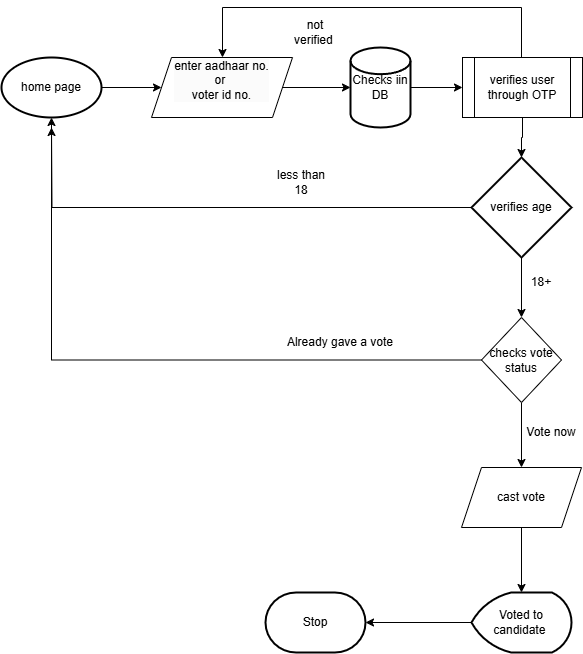

The diagram above was exported from draw.io. Its source (the exported page's mxGraphModel, read from the mxfile embedded in the PNG):
<mxGraphModel dx="1313" dy="1914" grid="1" gridSize="10" guides="1" tooltips="1" connect="1" arrows="1" fold="1" page="1" pageScale="1" pageWidth="827" pageHeight="1169" math="0" shadow="0">
  <root>
    <mxCell id="WIyWlLk6GJQsqaUBKTNV-0" />
    <mxCell id="WIyWlLk6GJQsqaUBKTNV-1" parent="WIyWlLk6GJQsqaUBKTNV-0" />
    <mxCell id="J0kWhl7J9BOAE2p8p-4c-11" value="" style="edgeStyle=orthogonalEdgeStyle;rounded=0;orthogonalLoop=1;jettySize=auto;html=1;" edge="1" parent="WIyWlLk6GJQsqaUBKTNV-1" source="J0kWhl7J9BOAE2p8p-4c-2" target="J0kWhl7J9BOAE2p8p-4c-6">
      <mxGeometry relative="1" as="geometry" />
    </mxCell>
    <mxCell id="J0kWhl7J9BOAE2p8p-4c-2" value="&#10;&lt;span style=&quot;color: rgb(0, 0, 0); font-family: Helvetica; font-size: 12px; font-style: normal; font-variant-ligatures: normal; font-variant-caps: normal; font-weight: 400; letter-spacing: normal; orphans: 2; text-align: center; text-indent: 0px; text-transform: none; widows: 2; word-spacing: 0px; -webkit-text-stroke-width: 0px; white-space: normal; background-color: rgb(251, 251, 251); text-decoration-thickness: initial; text-decoration-style: initial; text-decoration-color: initial; display: inline !important; float: none;&quot;&gt;enter aadhaar no.&lt;/span&gt;&lt;div style=&quot;forced-color-adjust: none; color: rgb(0, 0, 0); font-family: Helvetica; font-size: 12px; font-style: normal; font-variant-ligatures: normal; font-variant-caps: normal; font-weight: 400; letter-spacing: normal; orphans: 2; text-align: center; text-indent: 0px; text-transform: none; widows: 2; word-spacing: 0px; -webkit-text-stroke-width: 0px; white-space: normal; background-color: rgb(251, 251, 251); text-decoration-thickness: initial; text-decoration-style: initial; text-decoration-color: initial;&quot;&gt;or&amp;nbsp;&lt;/div&gt;&lt;div style=&quot;forced-color-adjust: none; color: rgb(0, 0, 0); font-family: Helvetica; font-size: 12px; font-style: normal; font-variant-ligatures: normal; font-variant-caps: normal; font-weight: 400; letter-spacing: normal; orphans: 2; text-align: center; text-indent: 0px; text-transform: none; widows: 2; word-spacing: 0px; -webkit-text-stroke-width: 0px; white-space: normal; background-color: rgb(251, 251, 251); text-decoration-thickness: initial; text-decoration-style: initial; text-decoration-color: initial;&quot;&gt;voter id no.&lt;/div&gt;&#10;&#10;" style="shape=parallelogram;perimeter=parallelogramPerimeter;whiteSpace=wrap;html=1;fixedSize=1;" vertex="1" parent="WIyWlLk6GJQsqaUBKTNV-1">
      <mxGeometry x="250" y="50" width="141" height="60" as="geometry" />
    </mxCell>
    <mxCell id="J0kWhl7J9BOAE2p8p-4c-27" value="" style="edgeStyle=orthogonalEdgeStyle;rounded=0;orthogonalLoop=1;jettySize=auto;html=1;" edge="1" parent="WIyWlLk6GJQsqaUBKTNV-1" source="J0kWhl7J9BOAE2p8p-4c-4" target="J0kWhl7J9BOAE2p8p-4c-2">
      <mxGeometry relative="1" as="geometry" />
    </mxCell>
    <mxCell id="J0kWhl7J9BOAE2p8p-4c-4" value="home page" style="strokeWidth=2;html=1;shape=mxgraph.flowchart.start_1;whiteSpace=wrap;" vertex="1" parent="WIyWlLk6GJQsqaUBKTNV-1">
      <mxGeometry x="100" y="50" width="100" height="60" as="geometry" />
    </mxCell>
    <mxCell id="J0kWhl7J9BOAE2p8p-4c-12" value="" style="edgeStyle=orthogonalEdgeStyle;rounded=0;orthogonalLoop=1;jettySize=auto;html=1;" edge="1" parent="WIyWlLk6GJQsqaUBKTNV-1" source="J0kWhl7J9BOAE2p8p-4c-6" target="J0kWhl7J9BOAE2p8p-4c-8">
      <mxGeometry relative="1" as="geometry" />
    </mxCell>
    <mxCell id="J0kWhl7J9BOAE2p8p-4c-6" value="Checks iin DB" style="strokeWidth=2;html=1;shape=mxgraph.flowchart.database;whiteSpace=wrap;" vertex="1" parent="WIyWlLk6GJQsqaUBKTNV-1">
      <mxGeometry x="449" y="40" width="60" height="80" as="geometry" />
    </mxCell>
    <mxCell id="J0kWhl7J9BOAE2p8p-4c-36" value="" style="edgeStyle=orthogonalEdgeStyle;rounded=0;orthogonalLoop=1;jettySize=auto;html=1;" edge="1" parent="WIyWlLk6GJQsqaUBKTNV-1" source="J0kWhl7J9BOAE2p8p-4c-8" target="J0kWhl7J9BOAE2p8p-4c-16">
      <mxGeometry relative="1" as="geometry" />
    </mxCell>
    <mxCell id="J0kWhl7J9BOAE2p8p-4c-8" value="verifies user&lt;div&gt;through OTP&lt;/div&gt;" style="shape=process;whiteSpace=wrap;html=1;backgroundOutline=1;" vertex="1" parent="WIyWlLk6GJQsqaUBKTNV-1">
      <mxGeometry x="561" y="50" width="120" height="60" as="geometry" />
    </mxCell>
    <mxCell id="J0kWhl7J9BOAE2p8p-4c-15" value="not verified&amp;nbsp;" style="text;html=1;align=center;verticalAlign=middle;whiteSpace=wrap;rounded=0;" vertex="1" parent="WIyWlLk6GJQsqaUBKTNV-1">
      <mxGeometry x="384" y="10" width="60" height="30" as="geometry" />
    </mxCell>
    <mxCell id="J0kWhl7J9BOAE2p8p-4c-19" style="edgeStyle=orthogonalEdgeStyle;rounded=0;orthogonalLoop=1;jettySize=auto;html=1;" edge="1" parent="WIyWlLk6GJQsqaUBKTNV-1" source="J0kWhl7J9BOAE2p8p-4c-16">
      <mxGeometry relative="1" as="geometry">
        <mxPoint x="150" y="120" as="targetPoint" />
      </mxGeometry>
    </mxCell>
    <mxCell id="J0kWhl7J9BOAE2p8p-4c-37" value="" style="edgeStyle=orthogonalEdgeStyle;rounded=0;orthogonalLoop=1;jettySize=auto;html=1;" edge="1" parent="WIyWlLk6GJQsqaUBKTNV-1" source="J0kWhl7J9BOAE2p8p-4c-16" target="J0kWhl7J9BOAE2p8p-4c-29">
      <mxGeometry relative="1" as="geometry" />
    </mxCell>
    <mxCell id="J0kWhl7J9BOAE2p8p-4c-16" value="verifies age" style="strokeWidth=2;html=1;shape=mxgraph.flowchart.decision;whiteSpace=wrap;" vertex="1" parent="WIyWlLk6GJQsqaUBKTNV-1">
      <mxGeometry x="570" y="150" width="100" height="100" as="geometry" />
    </mxCell>
    <mxCell id="J0kWhl7J9BOAE2p8p-4c-20" value="less than 18" style="text;html=1;align=center;verticalAlign=middle;whiteSpace=wrap;rounded=0;" vertex="1" parent="WIyWlLk6GJQsqaUBKTNV-1">
      <mxGeometry x="370" y="160" width="60" height="30" as="geometry" />
    </mxCell>
    <mxCell id="J0kWhl7J9BOAE2p8p-4c-47" value="" style="edgeStyle=orthogonalEdgeStyle;rounded=0;orthogonalLoop=1;jettySize=auto;html=1;" edge="1" parent="WIyWlLk6GJQsqaUBKTNV-1" source="J0kWhl7J9BOAE2p8p-4c-23" target="J0kWhl7J9BOAE2p8p-4c-46">
      <mxGeometry relative="1" as="geometry" />
    </mxCell>
    <mxCell id="J0kWhl7J9BOAE2p8p-4c-23" value="cast vote" style="shape=parallelogram;perimeter=parallelogramPerimeter;whiteSpace=wrap;html=1;fixedSize=1;" vertex="1" parent="WIyWlLk6GJQsqaUBKTNV-1">
      <mxGeometry x="560" y="460" width="120" height="60" as="geometry" />
    </mxCell>
    <mxCell id="J0kWhl7J9BOAE2p8p-4c-25" style="edgeStyle=orthogonalEdgeStyle;rounded=0;orthogonalLoop=1;jettySize=auto;html=1;" edge="1" parent="WIyWlLk6GJQsqaUBKTNV-1" source="J0kWhl7J9BOAE2p8p-4c-8" target="J0kWhl7J9BOAE2p8p-4c-2">
      <mxGeometry relative="1" as="geometry">
        <mxPoint x="553.5699999999999" y="30" as="sourcePoint" />
        <mxPoint x="270.003" y="27.600000000000023" as="targetPoint" />
        <Array as="points">
          <mxPoint x="620" />
          <mxPoint x="321" />
        </Array>
      </mxGeometry>
    </mxCell>
    <mxCell id="J0kWhl7J9BOAE2p8p-4c-28" value="18+" style="text;html=1;align=center;verticalAlign=middle;whiteSpace=wrap;rounded=0;" vertex="1" parent="WIyWlLk6GJQsqaUBKTNV-1">
      <mxGeometry x="610" y="260" width="60" height="30" as="geometry" />
    </mxCell>
    <mxCell id="J0kWhl7J9BOAE2p8p-4c-38" value="" style="edgeStyle=orthogonalEdgeStyle;rounded=0;orthogonalLoop=1;jettySize=auto;html=1;" edge="1" parent="WIyWlLk6GJQsqaUBKTNV-1" source="J0kWhl7J9BOAE2p8p-4c-29" target="J0kWhl7J9BOAE2p8p-4c-23">
      <mxGeometry relative="1" as="geometry" />
    </mxCell>
    <mxCell id="J0kWhl7J9BOAE2p8p-4c-42" value="" style="edgeStyle=orthogonalEdgeStyle;rounded=0;orthogonalLoop=1;jettySize=auto;html=1;" edge="1" parent="WIyWlLk6GJQsqaUBKTNV-1" source="J0kWhl7J9BOAE2p8p-4c-29" target="J0kWhl7J9BOAE2p8p-4c-4">
      <mxGeometry relative="1" as="geometry">
        <mxPoint x="520" y="352.5" as="targetPoint" />
      </mxGeometry>
    </mxCell>
    <mxCell id="J0kWhl7J9BOAE2p8p-4c-29" value="checks vote status" style="rhombus;whiteSpace=wrap;html=1;" vertex="1" parent="WIyWlLk6GJQsqaUBKTNV-1">
      <mxGeometry x="580" y="310" width="80" height="85" as="geometry" />
    </mxCell>
    <mxCell id="J0kWhl7J9BOAE2p8p-4c-44" value="Already gave a vote" style="text;html=1;align=center;verticalAlign=middle;whiteSpace=wrap;rounded=0;" vertex="1" parent="WIyWlLk6GJQsqaUBKTNV-1">
      <mxGeometry x="384" y="320" width="110" height="30" as="geometry" />
    </mxCell>
    <mxCell id="J0kWhl7J9BOAE2p8p-4c-45" value="Vote now" style="text;html=1;align=center;verticalAlign=middle;whiteSpace=wrap;rounded=0;" vertex="1" parent="WIyWlLk6GJQsqaUBKTNV-1">
      <mxGeometry x="620" y="410" width="60" height="30" as="geometry" />
    </mxCell>
    <mxCell id="J0kWhl7J9BOAE2p8p-4c-49" value="" style="edgeStyle=orthogonalEdgeStyle;rounded=0;orthogonalLoop=1;jettySize=auto;html=1;" edge="1" parent="WIyWlLk6GJQsqaUBKTNV-1" source="J0kWhl7J9BOAE2p8p-4c-46" target="J0kWhl7J9BOAE2p8p-4c-48">
      <mxGeometry relative="1" as="geometry" />
    </mxCell>
    <mxCell id="J0kWhl7J9BOAE2p8p-4c-46" value="Voted to candidate&amp;nbsp;" style="strokeWidth=2;html=1;shape=mxgraph.flowchart.display;whiteSpace=wrap;" vertex="1" parent="WIyWlLk6GJQsqaUBKTNV-1">
      <mxGeometry x="570" y="585" width="100" height="60" as="geometry" />
    </mxCell>
    <mxCell id="J0kWhl7J9BOAE2p8p-4c-48" value="Stop" style="strokeWidth=2;html=1;shape=mxgraph.flowchart.terminator;whiteSpace=wrap;" vertex="1" parent="WIyWlLk6GJQsqaUBKTNV-1">
      <mxGeometry x="364" y="585" width="100" height="60" as="geometry" />
    </mxCell>
  </root>
</mxGraphModel>